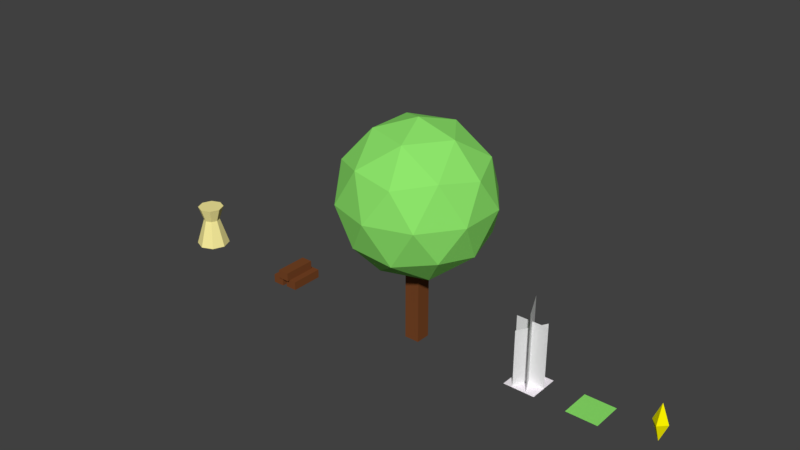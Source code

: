 # Source: basic.blend  (saved by Blender 2.77.0; exported with 4.5.12 LTS)
import bpy
from mathutils import Matrix  # noqa: F401  (used for matrix-valued properties, if any)

bpy.ops.wm.read_factory_settings(use_empty=True)
scene = bpy.context.scene
scene.name = 'Scene'

# ---- collections
col_collection_1 = bpy.data.collections.new('Collection 1'); scene.collection.children.link(col_collection_1)

# ---- materials (node trees are filled in below, after node groups)
mat_selectedtag = bpy.data.materials.new('SelectedTag')
mat_selectedtag.alpha_threshold = 0.0
mat_selectedtag.use_transparent_shadow = False
mat_selectedtag.diffuse_color = (1.0, 0.9256, 0.0, 1.0)
mat_selectedtag.roughness = 0.5
mat_selectedtag.specular_intensity = 1.0
mat_material = bpy.data.materials.new('Material')
mat_material.alpha_threshold = 0.0
mat_material.use_transparent_shadow = False
mat_material.diffuse_color = (0.9551, 0.8551, 0.3384, 1.0)
mat_material.roughness = 0.5
mat_material.specular_intensity = 0.2217
mat_wheat = bpy.data.materials.new('Wheat')
mat_wheat.alpha_threshold = 0.0
mat_wheat.use_transparent_shadow = False
mat_wheat.preview_render_type = 'FLAT'
mat_wheat.roughness = 0.5
mat_wheat.specular_intensity = 0.0
mat_leaves = bpy.data.materials.new('Leaves')
mat_leaves.alpha_threshold = 0.0
mat_leaves.use_transparent_shadow = False
mat_leaves.diffuse_color = (0.2736, 0.8, 0.1493, 1.0)
mat_leaves.roughness = 0.5
mat_farmplot = bpy.data.materials.new('FarmPlot')
mat_farmplot.alpha_threshold = 0.0
mat_farmplot.use_transparent_shadow = False
mat_farmplot.preview_render_type = 'FLAT'
mat_farmplot.diffuse_color = (0.9961, 0.9335, 1.0, 1.0)
mat_farmplot.roughness = 0.5
mat_farmplot.specular_intensity = 0.0
mat_treetrunk = bpy.data.materials.new('TreeTrunk')
mat_treetrunk.alpha_threshold = 0.0
mat_treetrunk.use_transparent_shadow = False
mat_treetrunk.diffuse_color = (0.1845, 0.05967, 0.01934, 1.0)
mat_treetrunk.roughness = 0.5
mat_treetrunk.line_color = (0.0, 0.0, 0.0, 1.0)

# ---- material node trees

# ---- world
world_world = bpy.data.worlds.new('World'); scene.world = world_world
world_world.color = (0.05088, 0.05088, 0.05088)
world_world.use_sun_shadow = False
world_world.sun_shadow_jitter_overblur = 0.0
world_world.cycles.sampling_method = 'MANUAL'

# ---- meshes
me_cube_007 = bpy.data.meshes.new('Cube.007')
me_cube_007.from_pydata([(4.663e-16, -0.02, -9.534e-09), (1.998e-16, 1.18, 8.106e-08), (-0.24, 0.58, 5.962e-09), (0.24, 0.58, 8.047e-08), (-4.47e-08, 0.58, 0.24), (4.47e-08, 0.58, -0.24)], [], [(2, 0, 4), (5, 0, 2), (0, 5, 3), (4, 0, 3), (5, 2, 1), (1, 3, 5), (3, 1, 4), (2, 4, 1)])
me_cube_007.materials.append(mat_selectedtag)
me_cube_007.use_remesh_preserve_volume = False
me_cube_007.use_remesh_preserve_attributes = False
me_cube_007.use_mirror_vertex_groups = False
me_cube_007.update()
me_cube_005 = bpy.data.meshes.new('Cube.005')
me_cube_005.from_pydata([(3.073e-09, 4.086e-08, -0.5412), (-0.3827, 2.889e-08, -0.3827), (-0.5412, -1.663e-15, 2.226e-08), (-0.3827, -2.889e-08, 0.3827), (3.073e-09, -4.086e-08, 0.5412), (0.3827, -2.889e-08, 0.3827), (0.5412, 8.503e-16, -7.851e-09), (0.3827, 2.889e-08, -0.3827), (6.562e-10, 0.8899, -0.2664), (-0.1884, 0.8899, -0.1884), (-0.2664, 0.8899, 8.59e-08), (-0.1884, 0.8899, 0.1884), (6.562e-10, 0.8899, 0.2664), (0.1884, 0.8899, 0.1884), (0.2664, 0.8899, 7.108e-08), (0.1884, 0.8899, -0.1884), (8.341e-10, 1.361, -0.4273), (-0.3022, 1.361, -0.3022), (-0.4273, 1.361, 1.244e-07), (-0.3022, 1.361, 0.3022), (8.341e-10, 1.361, 0.4273), (0.3022, 1.361, 0.3022), (0.4273, 1.361, 1.006e-07), (0.3022, 1.361, -0.3022)], [], [(1, 0, 7, 6, 5, 4, 3, 2), (8, 16, 23, 15), (5, 13, 12, 4), (3, 11, 10, 2), (1, 9, 8, 0), (0, 8, 15, 7), (6, 14, 13, 5), (4, 12, 11, 3), (2, 10, 9, 1), (7, 15, 14, 6), (17, 18, 19, 20, 21, 22, 23, 16), (14, 22, 21, 13), (12, 20, 19, 11), (10, 18, 17, 9), (15, 23, 22, 14), (13, 21, 20, 12), (11, 19, 18, 10), (9, 17, 16, 8)])
me_cube_005.materials.append(mat_material)
me_cube_005.use_remesh_preserve_volume = False
me_cube_005.use_remesh_preserve_attributes = False
me_cube_005.use_mirror_vertex_groups = False
me_cube_005.update()
me_cube_004 = bpy.data.meshes.new('Cube.004')
me_cube_004.from_pydata([(0.5, -0.01, 4.455e-07), (0.5, 1.99, 5.647e-07), (-0.5, 1.99, 5.647e-07), (-0.5, -0.01, 5.051e-07), (-0.25, -0.01, 0.433), (-0.25, 1.809, 0.433), (0.25, 1.809, -0.433), (0.25, -0.01, -0.433), (0.2113, -0.01, 0.4532), (0.2113, 2.52, 0.4532), (-0.2113, 2.52, -0.4532), (-0.2113, -0.01, -0.4532)], [], [(0, 3, 2, 1), (4, 7, 6, 5), (8, 11, 10, 9)])
_uv = me_cube_004.uv_layers.new(name='UVMap')
_uv.uv.foreach_set('vector', [0.0, 0.0, 1.0, 0.0, 1.0, 0.9938, 0.0, 0.9938, 0.0, 0.0, 1.0, 0.0, 1.0, 0.9938, 0.0, 0.9938, 0.0, 0.0, 1.0, 0.0, 1.0, 0.9938, 0.0, 0.9938])
me_cube_004.materials.append(mat_wheat)
me_cube_004.use_remesh_preserve_volume = False
me_cube_004.use_remesh_preserve_attributes = False
me_cube_004.use_mirror_vertex_groups = False
me_cube_004.update()
me_cube_003 = bpy.data.meshes.new('Cube.003')
me_cube_003.from_pydata([(0.5, 0.01, -0.5), (0.5, 0.01, 0.5), (-0.5, 0.01, 0.5), (-0.5, 0.01, -0.5)], [], [(0, 3, 2, 1)])
me_cube_003.materials.append(mat_leaves)
me_cube_003.use_remesh_preserve_volume = False
me_cube_003.use_remesh_preserve_attributes = False
me_cube_003.use_mirror_vertex_groups = False
me_cube_003.update()
me_cube_002 = bpy.data.meshes.new('Cube.002')
me_cube_002.from_pydata([(0.5, 0.01, -0.5), (0.5, 0.01, 0.5), (-0.5, 0.01, 0.5), (-0.5, 0.01, -0.5)], [], [(0, 3, 2, 1)])
_uv = me_cube_002.uv_layers.new(name='UVMap')
_uv.uv.foreach_set('vector', [0.0, 0.0, 1.0, 0.0, 1.0, 1.0, 0.0, 1.0])
me_cube_002.materials.append(mat_farmplot)
me_cube_002.use_remesh_preserve_volume = False
me_cube_002.use_remesh_preserve_attributes = False
me_cube_002.use_mirror_vertex_groups = False
me_cube_002.update()
me_cube_001 = bpy.data.meshes.new('Cube.001')
me_cube_001.from_pydata([(-0.06, -0.02, -0.5219), (-0.06, -0.02, 0.5615), (-0.44, -0.02, 0.5615), (-0.44, -0.02, -0.5219), (-0.06, 0.26, -0.5219), (-0.06, 0.26, 0.5615), (-0.44, 0.26, 0.5615), (-0.44, 0.26, -0.5219), (0.44, -0.02, -0.5606), (0.44, -0.02, 0.5194), (0.06, -0.02, 0.5194), (0.06, -0.02, -0.5606), (0.44, 0.26, -0.5606), (0.44, 0.26, 0.5194), (0.06, 0.26, 0.5194), (0.06, 0.26, -0.5606), (0.2177, 0.2594, -0.4648), (0.2177, 0.2594, 0.6152), (-0.1623, 0.2594, 0.6152), (-0.1623, 0.2594, -0.4648), (0.2177, 0.5394, -0.4648), (0.2177, 0.5394, 0.6152), (-0.1623, 0.5394, 0.6152), (-0.1623, 0.5394, -0.4648)], [], [(0, 1, 2, 3), (4, 7, 6, 5), (0, 4, 5, 1), (1, 5, 6, 2), (2, 6, 7, 3), (4, 0, 3, 7), (8, 9, 10, 11), (12, 15, 14, 13), (8, 12, 13, 9), (9, 13, 14, 10), (10, 14, 15, 11), (12, 8, 11, 15), (16, 17, 18, 19), (20, 23, 22, 21), (16, 20, 21, 17), (17, 21, 22, 18), (18, 22, 23, 19), (20, 16, 19, 23)])
me_cube_001.materials.append(mat_treetrunk)
me_cube_001.use_remesh_preserve_volume = False
me_cube_001.use_remesh_preserve_attributes = False
me_cube_001.use_mirror_vertex_groups = False
me_cube_001.update()
me_cube = bpy.data.meshes.new('Cube')
me_cube.from_pydata([(0.24, -0.12, -0.24), (0.24, -0.12, 0.24), (-0.24, -0.12, 0.24), (-0.24, -0.12, -0.24), (0.24, 2.76, -0.24), (0.24, 2.76, 0.24), (-0.24, 2.76, 0.24), (-0.24, 2.76, -0.24), (1.954e-09, 2.14, 1.465e-07), (1.72, 3.454, 1.25), (-0.657, 3.454, 2.022), (-2.126, 3.454, 2.457e-07), (-0.657, 3.454, -2.022), (1.72, 3.454, -1.25), (0.657, 5.58, 2.022), (-1.72, 5.58, 1.25), (-1.72, 5.58, -1.25), (0.657, 5.58, -2.022), (2.126, 5.58, 4.062e-07), (1.954e-09, 6.894, 5.054e-07), (-0.3862, 2.495, 1.189), (1.011, 2.495, 0.7345), (0.6249, 3.267, 1.923), (2.022, 3.267, 2.316e-07), (1.011, 2.495, -0.7345), (-1.25, 2.495, 1.733e-07), (-1.636, 3.267, 1.189), (-0.3862, 2.495, -1.189), (-1.636, 3.267, -1.189), (0.6249, 3.267, -1.923), (2.261, 4.517, 0.7346), (2.261, 4.517, -0.7346), (1.954e-09, 4.517, 2.377), (1.397, 4.517, 1.923), (-2.261, 4.517, 0.7346), (-1.397, 4.517, 1.923), (-1.397, 4.517, -1.923), (-2.261, 4.517, -0.7346), (1.397, 4.517, -1.923), (1.954e-09, 4.517, -2.377), (1.636, 5.767, 1.189), (-0.6249, 5.767, 1.923), (-2.022, 5.767, 4.203e-07), (-0.6249, 5.767, -1.923), (1.636, 5.767, -1.189), (0.3862, 6.539, 1.189), (1.25, 6.539, 4.786e-07), (-1.011, 6.539, 0.7345), (-1.011, 6.539, -0.7345), (0.3862, 6.539, -1.189)], [], [(0, 1, 2, 3), (4, 7, 6, 5), (0, 4, 5, 1), (1, 5, 6, 2), (2, 6, 7, 3), (4, 0, 3, 7), (8, 21, 20), (9, 21, 23), (8, 20, 25), (8, 25, 27), (8, 27, 24), (9, 23, 30), (10, 22, 32), (11, 26, 34), (12, 28, 36), (13, 29, 38), (9, 30, 33), (10, 32, 35), (11, 34, 37), (12, 36, 39), (13, 38, 31), (14, 40, 45), (15, 41, 47), (16, 42, 48), (17, 43, 49), (18, 44, 46), (46, 49, 19), (46, 44, 49), (44, 17, 49), (49, 48, 19), (49, 43, 48), (43, 16, 48), (48, 47, 19), (48, 42, 47), (42, 15, 47), (47, 45, 19), (47, 41, 45), (41, 14, 45), (45, 46, 19), (45, 40, 46), (40, 18, 46), (31, 44, 18), (31, 38, 44), (38, 17, 44), (39, 43, 17), (39, 36, 43), (36, 16, 43), (37, 42, 16), (37, 34, 42), (34, 15, 42), (35, 41, 15), (35, 32, 41), (32, 14, 41), (33, 40, 14), (33, 30, 40), (30, 18, 40), (38, 39, 17), (38, 29, 39), (29, 12, 39), (36, 37, 16), (36, 28, 37), (28, 11, 37), (34, 35, 15), (34, 26, 35), (26, 10, 35), (32, 33, 14), (32, 22, 33), (22, 9, 33), (30, 31, 18), (30, 23, 31), (23, 13, 31), (24, 29, 13), (24, 27, 29), (27, 12, 29), (27, 28, 12), (27, 25, 28), (25, 11, 28), (25, 26, 11), (25, 20, 26), (20, 10, 26), (23, 24, 13), (23, 21, 24), (21, 8, 24), (20, 22, 10), (20, 21, 22), (21, 9, 22)])
me_cube.polygons.foreach_set('material_index', [1, 1, 1, 1, 1, 1, 0, 0, 0, 0, 0, 0, 0, 0, 0, 0, 0, 0, 0, 0, 0, 0, 0, 0, 0, 0, 0, 0, 0, 0, 0, 0, 0, 0, 0, 0, 0, 0, 0, 0, 0, 0, 0, 0, 0, 0, 0, 0, 0, 0, 0, 0, 0, 0, 0, 0, 0, 0, 0, 0, 0, 0, 0, 0, 0, 0, 0, 0, 0, 0, 0, 0, 0, 0, 0, 0, 0, 0, 0, 0, 0, 0, 0, 0, 0, 0])
me_cube.materials.append(mat_leaves)
me_cube.materials.append(mat_treetrunk)
me_cube.use_remesh_preserve_volume = False
me_cube.use_remesh_preserve_attributes = False
me_cube.use_mirror_vertex_groups = False
me_cube.update()

# ---- objects
ob_selectedtag = bpy.data.objects.new('SelectedTag', me_cube_007)
ob_wheatsheaf = bpy.data.objects.new('WheatSheaf', me_cube_005)
ob_wheat = bpy.data.objects.new('Wheat', me_cube_004)
ob_farmplot_001 = bpy.data.objects.new('FarmPlot.001', me_cube_003)
ob_farmplot = bpy.data.objects.new('FarmPlot', me_cube_002)
ob_logs = bpy.data.objects.new('Logs', me_cube_001)
ob_tree = bpy.data.objects.new('Tree', me_cube)

# ---- transforms, parenting, visibility, modifiers, constraints
ob_selectedtag.location = (8.0, 0.0, 0.0)
ob_selectedtag.rotation_euler = (1.571, 2.22e-16, 2.22e-16)
ob_selectedtag.lock_rotations_4d = False
ob_selectedtag.empty_display_type = 'ARROWS'
ob_selectedtag.lineart.crease_threshold = 0.0
ob_wheatsheaf.location = (-9.0, 0.0, 0.0)
ob_wheatsheaf.rotation_euler = (1.571, 2.22e-16, 2.22e-16)
ob_wheatsheaf.lock_rotations_4d = False
ob_wheatsheaf.empty_display_type = 'ARROWS'
ob_wheatsheaf.lineart.crease_threshold = 0.0
ob_wheat.location = (4.0, 0.0, 0.0)
ob_wheat.rotation_euler = (1.571, 2.22e-16, 2.22e-16)
ob_wheat.lock_rotations_4d = False
ob_wheat.empty_display_type = 'ARROWS'
ob_wheat.lineart.crease_threshold = 0.0
ob_farmplot_001.location = (6.0, 0.0, 0.0)
ob_farmplot_001.rotation_euler = (1.571, 2.22e-16, 2.22e-16)
ob_farmplot_001.lock_rotations_4d = False
ob_farmplot_001.empty_display_type = 'ARROWS'
ob_farmplot_001.lineart.crease_threshold = 0.0
ob_farmplot.location = (4.0, 0.0, 0.0)
ob_farmplot.rotation_euler = (1.571, 2.22e-16, 2.22e-16)
ob_farmplot.lock_rotations_4d = False
ob_farmplot.empty_display_type = 'ARROWS'
ob_farmplot.lineart.crease_threshold = 0.0
ob_logs.location = (-5.0, 0.0, 0.0)
ob_logs.rotation_euler = (1.571, 2.22e-16, 2.22e-16)
ob_logs.lock_rotations_4d = False
ob_logs.empty_display_type = 'ARROWS'
ob_logs.lineart.crease_threshold = 0.0
ob_tree.location = (0.0, 0.0, 0.0)
ob_tree.rotation_euler = (1.571, 2.22e-16, 2.22e-16)
ob_tree.lock_rotations_4d = False
ob_tree.empty_display_type = 'ARROWS'
ob_tree.lineart.crease_threshold = 0.0

# ---- collection membership
col_collection_1.objects.link(ob_selectedtag)
col_collection_1.objects.link(ob_wheatsheaf)
col_collection_1.objects.link(ob_wheat)
col_collection_1.objects.link(ob_farmplot_001)
col_collection_1.objects.link(ob_farmplot)
col_collection_1.objects.link(ob_logs)
col_collection_1.objects.link(ob_tree)

# ---- scene / render settings (as saved in the file)
scene.frame_start = 1; scene.frame_end = 250; scene.frame_set(1)
scene.render.engine = 'BLENDER_EEVEE_NEXT'
scene.render.resolution_percentage = 50
scene.render.dither_intensity = 0.0
scene.cycles.use_denoising = False
scene.cycles.samples = 128
scene.cycles.sampling_pattern = 'TABULATED_SOBOL'
scene.cycles.light_sampling_threshold = 0.0
scene.cycles.use_adaptive_sampling = False
scene.cycles.use_light_tree = False
scene.cycles.blur_glossy = 0.0
scene.cycles.sample_clamp_indirect = 0.0
scene.view_settings.view_transform = 'Standard'
bpy.context.view_layer.update()

# ---- added for rendering (the .blend has no active camera and no usable light): camera, sun
cam_auto = bpy.data.cameras.new('AutoCamera')
cam_auto.lens = 50.0
cam_auto.sensor_width = 36.0
cam_auto.clip_end = 1000.0
ob_auto_camera = bpy.data.objects.new('AutoCamera', cam_auto)
scene.collection.objects.link(ob_auto_camera)
ob_auto_camera.location = (17.5735, -21.8689, 17.9662)
ob_auto_camera.rotation_euler = (1.09748, -7.21219e-08, 0.694738)
scene.camera = ob_auto_camera
light_auto_sun = bpy.data.lights.new('AutoSun', 'SUN')
light_auto_sun.energy = 3.0
light_auto_sun.angle = 0.0523599
ob_auto_sun = bpy.data.objects.new('AutoSun', light_auto_sun)
scene.collection.objects.link(ob_auto_sun)
ob_auto_sun.rotation_euler = (0.872665, 0.174533, 0.523599)
bpy.context.view_layer.update()
